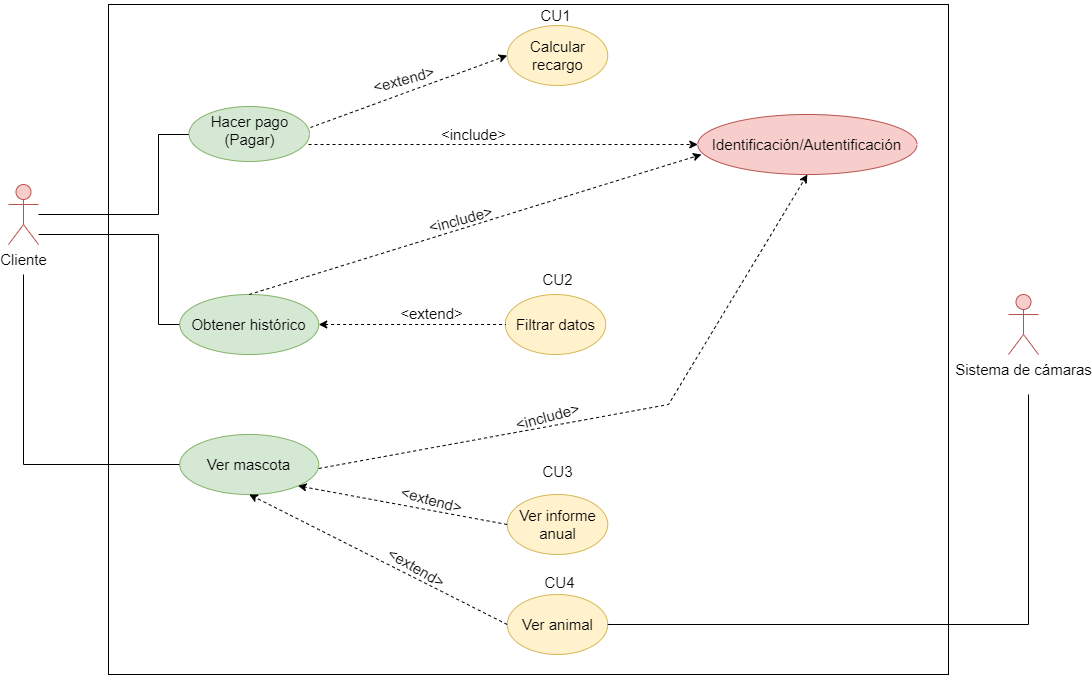

The diagram above was exported from draw.io. Its source (the exported page's mxGraphModel, read from the mxfile embedded in the PNG):
<mxGraphModel dx="1961" dy="2773" grid="1" gridSize="10" guides="1" tooltips="1" connect="1" arrows="1" fold="1" page="1" pageScale="1" pageWidth="827" pageHeight="1169" math="0" shadow="0">
  <root>
    <mxCell id="0" />
    <mxCell id="1" parent="0" />
    <mxCell id="2_rp3O8nBQAY4YiB6f33-63" value="" style="rounded=0;whiteSpace=wrap;html=1;fillColor=none;" vertex="1" parent="1">
      <mxGeometry x="60" width="840" height="670" as="geometry" />
    </mxCell>
    <mxCell id="2_rp3O8nBQAY4YiB6f33-3" value="" style="edgeStyle=orthogonalEdgeStyle;rounded=0;orthogonalLoop=1;jettySize=auto;html=1;fontSize=13;startArrow=none;startFill=0;endArrow=none;endFill=0;" edge="1" parent="1" target="2_rp3O8nBQAY4YiB6f33-9">
      <mxGeometry relative="1" as="geometry">
        <Array as="points">
          <mxPoint x="-10" y="210" />
          <mxPoint x="110" y="210" />
          <mxPoint x="110" y="130" />
        </Array>
        <mxPoint x="-10" y="210" as="sourcePoint" />
      </mxGeometry>
    </mxCell>
    <mxCell id="2_rp3O8nBQAY4YiB6f33-4" value="Cliente" style="shape=umlActor;verticalLabelPosition=bottom;verticalAlign=top;html=1;outlineConnect=0;fillColor=#f8cecc;strokeColor=#b85450;fontSize=15;" vertex="1" parent="1">
      <mxGeometry x="-40" y="180" width="30" height="60" as="geometry" />
    </mxCell>
    <mxCell id="2_rp3O8nBQAY4YiB6f33-6" value="Sistema de cámaras" style="shape=umlActor;verticalLabelPosition=bottom;verticalAlign=top;html=1;outlineConnect=0;strokeColor=#b85450;fontSize=15;fillColor=#f8cecc;" vertex="1" parent="1">
      <mxGeometry x="960" y="290" width="30" height="60" as="geometry" />
    </mxCell>
    <mxCell id="2_rp3O8nBQAY4YiB6f33-9" value="&lt;font style=&quot;font-size: 15px;&quot;&gt;Hacer pago&lt;br&gt;(Pagar)&lt;br&gt;&lt;/font&gt;" style="ellipse;whiteSpace=wrap;html=1;verticalAlign=top;fillColor=#d5e8d4;strokeColor=#82b366;" vertex="1" parent="1">
      <mxGeometry x="140.5" y="102" width="120.5" height="55" as="geometry" />
    </mxCell>
    <mxCell id="2_rp3O8nBQAY4YiB6f33-10" value="" style="edgeStyle=orthogonalEdgeStyle;rounded=0;orthogonalLoop=1;jettySize=auto;html=1;fontSize=13;startArrow=none;startFill=0;endArrow=none;endFill=0;exitX=0;exitY=0.5;exitDx=0;exitDy=0;" edge="1" parent="1" source="2_rp3O8nBQAY4YiB6f33-11">
      <mxGeometry relative="1" as="geometry">
        <mxPoint x="139.5" y="225" as="sourcePoint" />
        <mxPoint x="-10" y="230" as="targetPoint" />
        <Array as="points">
          <mxPoint x="110" y="320" />
          <mxPoint x="110" y="230" />
          <mxPoint x="-10" y="230" />
        </Array>
      </mxGeometry>
    </mxCell>
    <mxCell id="2_rp3O8nBQAY4YiB6f33-11" value="Obtener histórico" style="ellipse;whiteSpace=wrap;html=1;shadow=0;sketch=0;strokeColor=#82b366;strokeWidth=1;fontSize=15;fillColor=#d5e8d4;" vertex="1" parent="1">
      <mxGeometry x="131.25" y="290" width="139" height="60" as="geometry" />
    </mxCell>
    <mxCell id="2_rp3O8nBQAY4YiB6f33-12" value="CU1" style="text;html=1;align=center;verticalAlign=middle;resizable=0;points=[];autosize=1;strokeColor=none;fillColor=none;fontSize=15;" vertex="1" parent="1">
      <mxGeometry x="482" y="-4" width="50" height="30" as="geometry" />
    </mxCell>
    <mxCell id="2_rp3O8nBQAY4YiB6f33-15" value="&lt;font style=&quot;font-size: 15px;&quot;&gt;&amp;lt;extend&amp;gt;&lt;/font&gt;" style="text;html=1;align=center;verticalAlign=middle;resizable=0;points=[];autosize=1;strokeColor=none;fillColor=none;fontSize=15;rotation=-15;" vertex="1" parent="1">
      <mxGeometry x="310" y="60" width="90" height="30" as="geometry" />
    </mxCell>
    <mxCell id="2_rp3O8nBQAY4YiB6f33-16" value="" style="endArrow=classic;html=1;rounded=0;dashed=1;fontSize=15;entryX=0;entryY=0.5;entryDx=0;entryDy=0;exitX=1.008;exitY=0.382;exitDx=0;exitDy=0;exitPerimeter=0;" edge="1" parent="1" source="2_rp3O8nBQAY4YiB6f33-9" target="2_rp3O8nBQAY4YiB6f33-23">
      <mxGeometry width="50" height="50" relative="1" as="geometry">
        <mxPoint x="279.5" y="125" as="sourcePoint" />
        <mxPoint x="482" y="70" as="targetPoint" />
      </mxGeometry>
    </mxCell>
    <mxCell id="2_rp3O8nBQAY4YiB6f33-23" value="Calcular&lt;br&gt;recargo" style="ellipse;whiteSpace=wrap;html=1;shadow=0;sketch=0;strokeColor=#d6b656;strokeWidth=1;fontSize=15;fillColor=#fff2cc;" vertex="1" parent="1">
      <mxGeometry x="458.75" y="21" width="100.5" height="60" as="geometry" />
    </mxCell>
    <mxCell id="2_rp3O8nBQAY4YiB6f33-27" value="Filtrar datos" style="ellipse;whiteSpace=wrap;html=1;shadow=0;sketch=0;strokeColor=#d6b656;strokeWidth=1;fontSize=15;fillColor=#fff2cc;" vertex="1" parent="1">
      <mxGeometry x="456.75" y="290" width="100.5" height="60" as="geometry" />
    </mxCell>
    <mxCell id="2_rp3O8nBQAY4YiB6f33-28" value="Ver informe&lt;br&gt;anual" style="ellipse;whiteSpace=wrap;html=1;shadow=0;sketch=0;strokeColor=#d6b656;strokeWidth=1;fontSize=15;fillColor=#fff2cc;" vertex="1" parent="1">
      <mxGeometry x="458.75" y="490" width="100.5" height="60" as="geometry" />
    </mxCell>
    <mxCell id="2_rp3O8nBQAY4YiB6f33-30" value="" style="endArrow=none;html=1;rounded=0;dashed=1;fontSize=15;exitX=1;exitY=0.5;exitDx=0;exitDy=0;entryX=0;entryY=0.5;entryDx=0;entryDy=0;endFill=0;startArrow=classic;startFill=1;" edge="1" parent="1" source="2_rp3O8nBQAY4YiB6f33-11" target="2_rp3O8nBQAY4YiB6f33-27">
      <mxGeometry width="50" height="50" relative="1" as="geometry">
        <mxPoint x="269.25399999999996" y="512.0099999999998" as="sourcePoint" />
        <mxPoint x="450" y="480" as="targetPoint" />
      </mxGeometry>
    </mxCell>
    <mxCell id="2_rp3O8nBQAY4YiB6f33-31" value="&lt;font style=&quot;font-size: 15px;&quot;&gt;&amp;lt;extend&amp;gt;&lt;/font&gt;" style="text;html=1;align=center;verticalAlign=middle;resizable=0;points=[];autosize=1;strokeColor=none;fillColor=none;fontSize=15;rotation=0;" vertex="1" parent="1">
      <mxGeometry x="337.5" y="294" width="90" height="30" as="geometry" />
    </mxCell>
    <mxCell id="2_rp3O8nBQAY4YiB6f33-33" value="Identificación/Autentificación" style="ellipse;whiteSpace=wrap;html=1;shadow=0;sketch=0;strokeColor=#b85450;strokeWidth=1;fontSize=15;fillColor=#f8cecc;" vertex="1" parent="1">
      <mxGeometry x="649.25" y="110" width="219.25" height="60" as="geometry" />
    </mxCell>
    <mxCell id="2_rp3O8nBQAY4YiB6f33-36" value="" style="endArrow=classic;html=1;rounded=0;dashed=1;exitX=0.992;exitY=0.691;exitDx=0;exitDy=0;entryX=0;entryY=0.5;entryDx=0;entryDy=0;exitPerimeter=0;" edge="1" parent="1" source="2_rp3O8nBQAY4YiB6f33-9" target="2_rp3O8nBQAY4YiB6f33-33">
      <mxGeometry width="50" height="50" relative="1" as="geometry">
        <mxPoint x="550" y="490" as="sourcePoint" />
        <mxPoint x="600" y="440" as="targetPoint" />
      </mxGeometry>
    </mxCell>
    <mxCell id="2_rp3O8nBQAY4YiB6f33-42" value="CU2&lt;span style=&quot;color: rgba(0, 0, 0, 0); font-family: monospace; font-size: 0px; text-align: start;&quot;&gt;%3CmxGraphModel%3E%3Croot%3E%3CmxCell%20id%3D%220%22%2F%3E%3CmxCell%20id%3D%221%22%20parent%3D%220%22%2F%3E%3CmxCell%20id%3D%222%22%20value%3D%22CU4%22%20style%3D%22text%3Bhtml%3D1%3Balign%3Dcenter%3BverticalAlign%3Dmiddle%3Bresizable%3D0%3Bpoints%3D%5B%5D%3Bautosize%3D1%3BstrokeColor%3Dnone%3BfillColor%3Dnone%3BfontSize%3D15%3B%22%20vertex%3D%221%22%20parent%3D%221%22%3E%3CmxGeometry%20x%3D%22484%22%20y%3D%22320%22%20width%3D%2250%22%20height%3D%2230%22%20as%3D%22geometry%22%2F%3E%3C%2FmxCell%3E%3C%2Froot%3E%3C%2FmxGraphModel%3E&lt;/span&gt;" style="text;html=1;align=center;verticalAlign=middle;resizable=0;points=[];autosize=1;strokeColor=none;fillColor=none;fontSize=15;" vertex="1" parent="1">
      <mxGeometry x="484" y="260" width="50" height="30" as="geometry" />
    </mxCell>
    <mxCell id="2_rp3O8nBQAY4YiB6f33-43" value="CU3&lt;span style=&quot;color: rgba(0, 0, 0, 0); font-family: monospace; font-size: 0px; text-align: start;&quot;&gt;%3CmxGraphModel%3E%3Croot%3E%3CmxCell%20id%3D%220%22%2F%3E%3CmxCell%20id%3D%221%22%20parent%3D%220%22%2F%3E%3CmxCell%20id%3D%222%22%20value%3D%22CU4%22%20style%3D%22text%3Bhtml%3D1%3Balign%3Dcenter%3BverticalAlign%3Dmiddle%3Bresizable%3D0%3Bpoints%3D%5B%5D%3Bautosize%3D1%3BstrokeColor%3Dnone%3BfillColor%3Dnone%3BfontSize%3D15%3B%22%20vertex%3D%221%22%20parent%3D%221%22%3E%3CmxGeometry%20x%3D%22484%22%20y%3D%22320%22%20width%3D%2250%22%20height%3D%2230%22%20as%3D%22geometry%22%2F%3E%3C%2FmxCell%3E%3C%2Froot%3E%3C%2FmxGraphModel%36&lt;/span&gt;" style="text;html=1;align=center;verticalAlign=middle;resizable=0;points=[];autosize=1;strokeColor=none;fillColor=none;fontSize=15;" vertex="1" parent="1">
      <mxGeometry x="484" y="452" width="50" height="30" as="geometry" />
    </mxCell>
    <mxCell id="2_rp3O8nBQAY4YiB6f33-46" value="Ver animal" style="ellipse;whiteSpace=wrap;html=1;shadow=0;sketch=0;strokeColor=#d6b656;strokeWidth=1;fontSize=15;fillColor=#fff2cc;" vertex="1" parent="1">
      <mxGeometry x="458.75" y="590" width="100.5" height="60" as="geometry" />
    </mxCell>
    <mxCell id="2_rp3O8nBQAY4YiB6f33-47" value="CU4&lt;span style=&quot;color: rgba(0, 0, 0, 0); font-family: monospace; font-size: 0px; text-align: start;&quot;&gt;3CmxGraphModel%3E%3Croot%3E%3CmxCell%20id%3D%220%22%2F%3E%3CmxCell%20id%3D%221%22%20parent%3D%220%22%2F%3E%3CmxCell%20id%3D%222%22%20value%3D%22CU4%22%20style%3D%22text%3Bhtml%3D1%3Balign%3Dcenter%3BverticalAlign%3Dmiddle%3Bresizable%3D0%3Bpoints%3D%5B%5D%3Bautosize%3D1%3BstrokeColor%3Dnone%3BfillColor%3Dnone%3BfontSize%3D15%3B%22%20vertex%3D%221%22%20parent%3D%221%22%3E%3CmxGeometry%20x%3D%22484%22%20y%3D%22320%22%20width%3D%2250%22%20height%3D%2230%22%20as%3D%22geometry%22%2F%3E%3C%2FmxCell%3E%3C%2Froot%3E%3C%2FmxGraphModel%34&lt;/span&gt;" style="text;html=1;align=center;verticalAlign=middle;resizable=0;points=[];autosize=1;strokeColor=none;fillColor=none;fontSize=15;" vertex="1" parent="1">
      <mxGeometry x="486" y="563" width="50" height="30" as="geometry" />
    </mxCell>
    <mxCell id="2_rp3O8nBQAY4YiB6f33-48" value="" style="endArrow=classic;html=1;rounded=0;dashed=1;exitX=0.5;exitY=0;exitDx=0;exitDy=0;entryX=0.017;entryY=0.667;entryDx=0;entryDy=0;entryPerimeter=0;" edge="1" parent="1" source="2_rp3O8nBQAY4YiB6f33-11" target="2_rp3O8nBQAY4YiB6f33-33">
      <mxGeometry width="50" height="50" relative="1" as="geometry">
        <mxPoint x="270.03600000000006" y="150.0050000000001" as="sourcePoint" />
        <mxPoint x="659.25" y="150" as="targetPoint" />
      </mxGeometry>
    </mxCell>
    <mxCell id="2_rp3O8nBQAY4YiB6f33-49" value="&lt;font style=&quot;font-size: 15px;&quot;&gt;&amp;lt;include&amp;gt;&lt;/font&gt;" style="text;html=1;align=center;verticalAlign=middle;resizable=0;points=[];autosize=1;strokeColor=none;fillColor=none;fontSize=15;rotation=-15;" vertex="1" parent="1">
      <mxGeometry x="366.75" y="200" width="90" height="30" as="geometry" />
    </mxCell>
    <mxCell id="2_rp3O8nBQAY4YiB6f33-51" value="&lt;font style=&quot;font-size: 15px;&quot;&gt;&amp;lt;include&amp;gt;&lt;/font&gt;" style="text;html=1;align=center;verticalAlign=middle;resizable=0;points=[];autosize=1;strokeColor=none;fillColor=none;fontSize=15;rotation=0;" vertex="1" parent="1">
      <mxGeometry x="380" y="114.5" width="90" height="30" as="geometry" />
    </mxCell>
    <mxCell id="2_rp3O8nBQAY4YiB6f33-55" value="" style="edgeStyle=orthogonalEdgeStyle;rounded=0;orthogonalLoop=1;jettySize=auto;html=1;startArrow=none;startFill=0;endArrow=none;endFill=0;" edge="1" parent="1" source="2_rp3O8nBQAY4YiB6f33-52">
      <mxGeometry relative="1" as="geometry">
        <mxPoint x="-25" y="270" as="targetPoint" />
      </mxGeometry>
    </mxCell>
    <mxCell id="2_rp3O8nBQAY4YiB6f33-52" value="Ver mascota" style="ellipse;whiteSpace=wrap;html=1;shadow=0;sketch=0;strokeColor=#82b366;strokeWidth=1;fontSize=15;fillColor=#d5e8d4;" vertex="1" parent="1">
      <mxGeometry x="131.25" y="430" width="139" height="60" as="geometry" />
    </mxCell>
    <mxCell id="2_rp3O8nBQAY4YiB6f33-56" value="" style="endArrow=classic;html=1;rounded=0;dashed=1;exitX=0.5;exitY=0;exitDx=0;exitDy=0;entryX=0.5;entryY=1;entryDx=0;entryDy=0;" edge="1" parent="1" target="2_rp3O8nBQAY4YiB6f33-33">
      <mxGeometry width="50" height="50" relative="1" as="geometry">
        <mxPoint x="270.25" y="463.98" as="sourcePoint" />
        <mxPoint x="722.4772499999999" y="324" as="targetPoint" />
        <Array as="points">
          <mxPoint x="620" y="400" />
        </Array>
      </mxGeometry>
    </mxCell>
    <mxCell id="2_rp3O8nBQAY4YiB6f33-57" value="&lt;font style=&quot;font-size: 15px;&quot;&gt;&amp;lt;include&amp;gt;&lt;/font&gt;" style="text;html=1;align=center;verticalAlign=middle;resizable=0;points=[];autosize=1;strokeColor=none;fillColor=none;fontSize=15;rotation=-15;" vertex="1" parent="1">
      <mxGeometry x="454.25" y="397" width="90" height="30" as="geometry" />
    </mxCell>
    <mxCell id="2_rp3O8nBQAY4YiB6f33-58" value="" style="endArrow=classic;html=1;rounded=0;dashed=1;exitX=0;exitY=0.5;exitDx=0;exitDy=0;entryX=1;entryY=1;entryDx=0;entryDy=0;" edge="1" parent="1" source="2_rp3O8nBQAY4YiB6f33-28" target="2_rp3O8nBQAY4YiB6f33-52">
      <mxGeometry width="50" height="50" relative="1" as="geometry">
        <mxPoint x="420" y="400" as="sourcePoint" />
        <mxPoint x="260" y="520" as="targetPoint" />
      </mxGeometry>
    </mxCell>
    <mxCell id="2_rp3O8nBQAY4YiB6f33-59" value="" style="endArrow=classic;html=1;rounded=0;dashed=1;entryX=0.5;entryY=1;entryDx=0;entryDy=0;exitX=0;exitY=0.5;exitDx=0;exitDy=0;" edge="1" parent="1" source="2_rp3O8nBQAY4YiB6f33-46" target="2_rp3O8nBQAY4YiB6f33-52">
      <mxGeometry width="50" height="50" relative="1" as="geometry">
        <mxPoint x="440" y="640" as="sourcePoint" />
        <mxPoint x="278.63607798127896" y="620.0032192766753" as="targetPoint" />
      </mxGeometry>
    </mxCell>
    <mxCell id="2_rp3O8nBQAY4YiB6f33-62" value="" style="endArrow=none;html=1;rounded=0;exitX=1;exitY=0.5;exitDx=0;exitDy=0;endFill=0;" edge="1" parent="1" source="2_rp3O8nBQAY4YiB6f33-46">
      <mxGeometry width="50" height="50" relative="1" as="geometry">
        <mxPoint x="790" y="290" as="sourcePoint" />
        <mxPoint x="980" y="390" as="targetPoint" />
        <Array as="points">
          <mxPoint x="980" y="620" />
        </Array>
      </mxGeometry>
    </mxCell>
    <mxCell id="2_rp3O8nBQAY4YiB6f33-64" value="&lt;font style=&quot;font-size: 15px;&quot;&gt;&amp;lt;extend&amp;gt;&lt;/font&gt;" style="text;html=1;align=center;verticalAlign=middle;resizable=0;points=[];autosize=1;strokeColor=none;fillColor=none;fontSize=15;rotation=15;" vertex="1" parent="1">
      <mxGeometry x="337.5" y="480" width="90" height="30" as="geometry" />
    </mxCell>
    <mxCell id="2_rp3O8nBQAY4YiB6f33-65" value="&lt;font style=&quot;font-size: 15px;&quot;&gt;&amp;lt;extend&amp;gt;&lt;/font&gt;" style="text;html=1;align=center;verticalAlign=middle;resizable=0;points=[];autosize=1;strokeColor=none;fillColor=none;fontSize=15;rotation=30;" vertex="1" parent="1">
      <mxGeometry x="323" y="548" width="90" height="30" as="geometry" />
    </mxCell>
  </root>
</mxGraphModel>